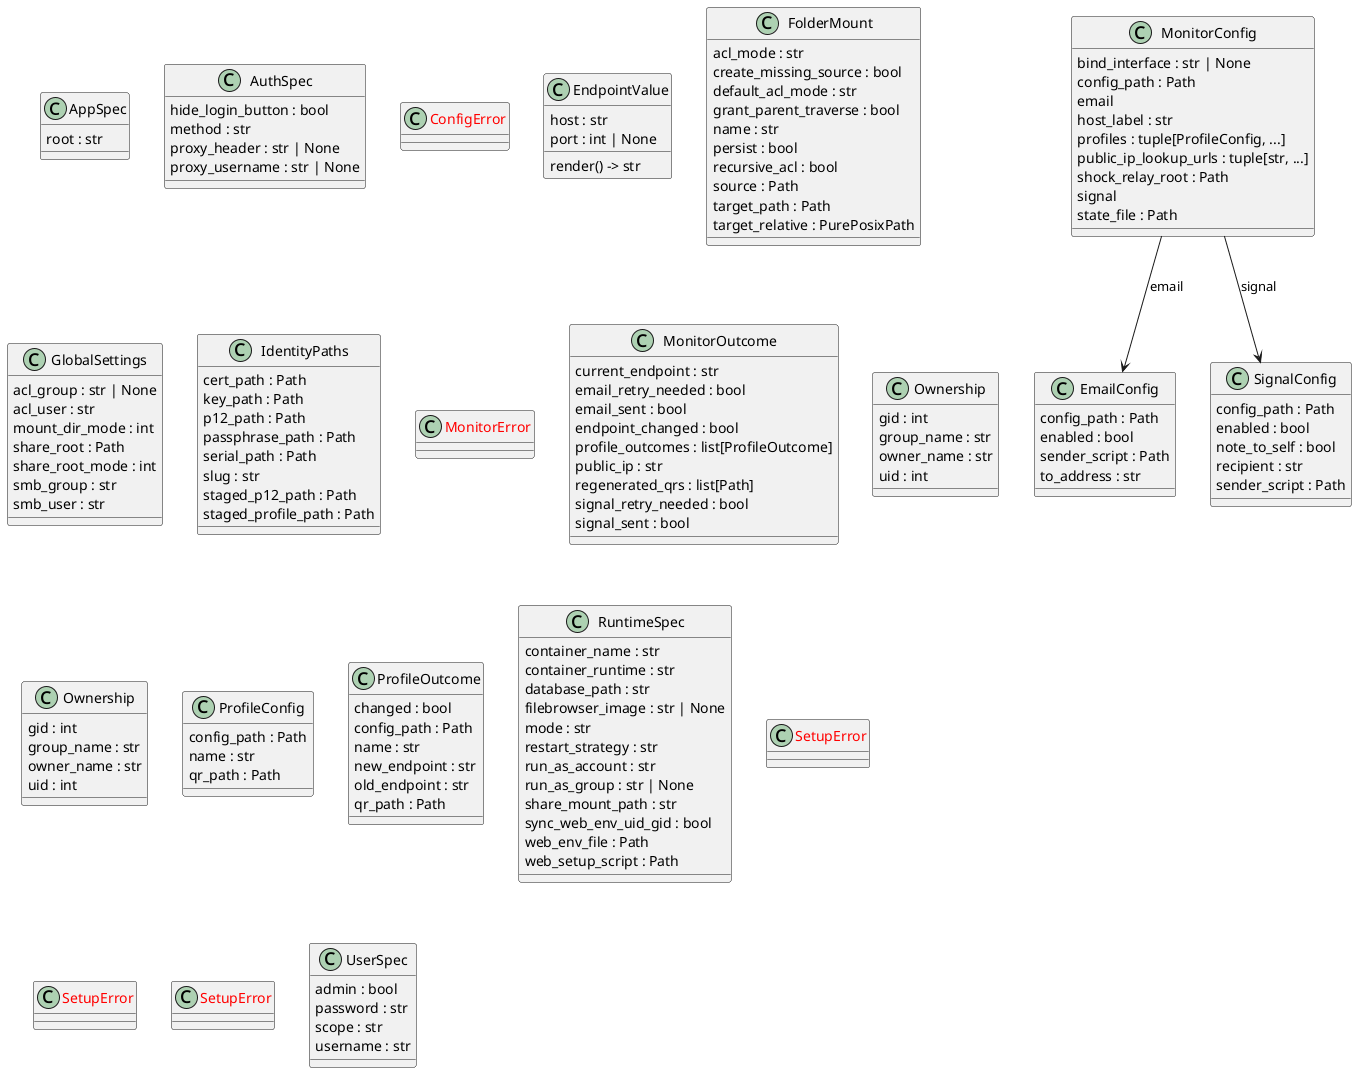

The diagram above was rendered by PlantUML. Its source (embedded in the PNG):
@startuml classes_snowbridge
set namespaceSeparator none
class "AppSpec" as setup_filebrowser_access.AppSpec {
  root : str
}
class "AuthSpec" as setup_filebrowser_access.AuthSpec {
  hide_login_button : bool
  method : str
  proxy_header : str | None
  proxy_username : str | None
}
class "<color:red>ConfigError</color>" as setup_bind_share.ConfigError {
}
class "EmailConfig" as check_wireguard_endpoint.EmailConfig {
  config_path : Path
  enabled : bool
  sender_script : Path
  to_address : str
}
class "EndpointValue" as check_wireguard_endpoint.EndpointValue {
  host : str
  port : int | None
  render() -> str
}
class "FolderMount" as setup_bind_share.FolderMount {
  acl_mode : str
  create_missing_source : bool
  default_acl_mode : str
  grant_parent_traverse : bool
  name : str
  persist : bool
  recursive_acl : bool
  source : Path
  target_path : Path
  target_relative : PurePosixPath
}
class "GlobalSettings" as setup_bind_share.GlobalSettings {
  acl_group : str | None
  acl_user : str
  mount_dir_mode : int
  share_root : Path
  share_root_mode : int
  smb_group : str
  smb_user : str
}
class "IdentityPaths" as export_caddy_mtls_profile.IdentityPaths {
  cert_path : Path
  key_path : Path
  p12_path : Path
  passphrase_path : Path
  serial_path : Path
  slug : str
  staged_p12_path : Path
  staged_profile_path : Path
}
class "MonitorConfig" as check_wireguard_endpoint.MonitorConfig {
  bind_interface : str | None
  config_path : Path
  email
  host_label : str
  profiles : tuple[ProfileConfig, ...]
  public_ip_lookup_urls : tuple[str, ...]
  shock_relay_root : Path
  signal
  state_file : Path
}
class "<color:red>MonitorError</color>" as check_wireguard_endpoint.MonitorError {
}
class "MonitorOutcome" as check_wireguard_endpoint.MonitorOutcome {
  current_endpoint : str
  email_retry_needed : bool
  email_sent : bool
  endpoint_changed : bool
  profile_outcomes : list[ProfileOutcome]
  public_ip : str
  regenerated_qrs : list[Path]
  signal_retry_needed : bool
  signal_sent : bool
}
class "Ownership" as export_caddy_mtls_profile.Ownership {
  gid : int
  group_name : str
  owner_name : str
  uid : int
}
class "Ownership" as export_caddy_root_profile.Ownership {
  gid : int
  group_name : str
  owner_name : str
  uid : int
}
class "ProfileConfig" as check_wireguard_endpoint.ProfileConfig {
  config_path : Path
  name : str
  qr_path : Path
}
class "ProfileOutcome" as check_wireguard_endpoint.ProfileOutcome {
  changed : bool
  config_path : Path
  name : str
  new_endpoint : str
  old_endpoint : str
  qr_path : Path
}
class "RuntimeSpec" as setup_filebrowser_access.RuntimeSpec {
  container_name : str
  container_runtime : str
  database_path : str
  filebrowser_image : str | None
  mode : str
  restart_strategy : str
  run_as_account : str
  run_as_group : str | None
  share_mount_path : str
  sync_web_env_uid_gid : bool
  web_env_file : Path
  web_setup_script : Path
}
class "<color:red>SetupError</color>" as export_caddy_mtls_profile.SetupError {
}
class "<color:red>SetupError</color>" as export_caddy_root_profile.SetupError {
}
class "<color:red>SetupError</color>" as setup_filebrowser_access.SetupError {
}
class "SignalConfig" as check_wireguard_endpoint.SignalConfig {
  config_path : Path
  enabled : bool
  note_to_self : bool
  recipient : str
  sender_script : Path
}
class "UserSpec" as setup_filebrowser_access.UserSpec {
  admin : bool
  password : str
  scope : str
  username : str
}
check_wireguard_endpoint.MonitorConfig --> check_wireguard_endpoint.EmailConfig : email
check_wireguard_endpoint.MonitorConfig --> check_wireguard_endpoint.SignalConfig : signal
@enduml